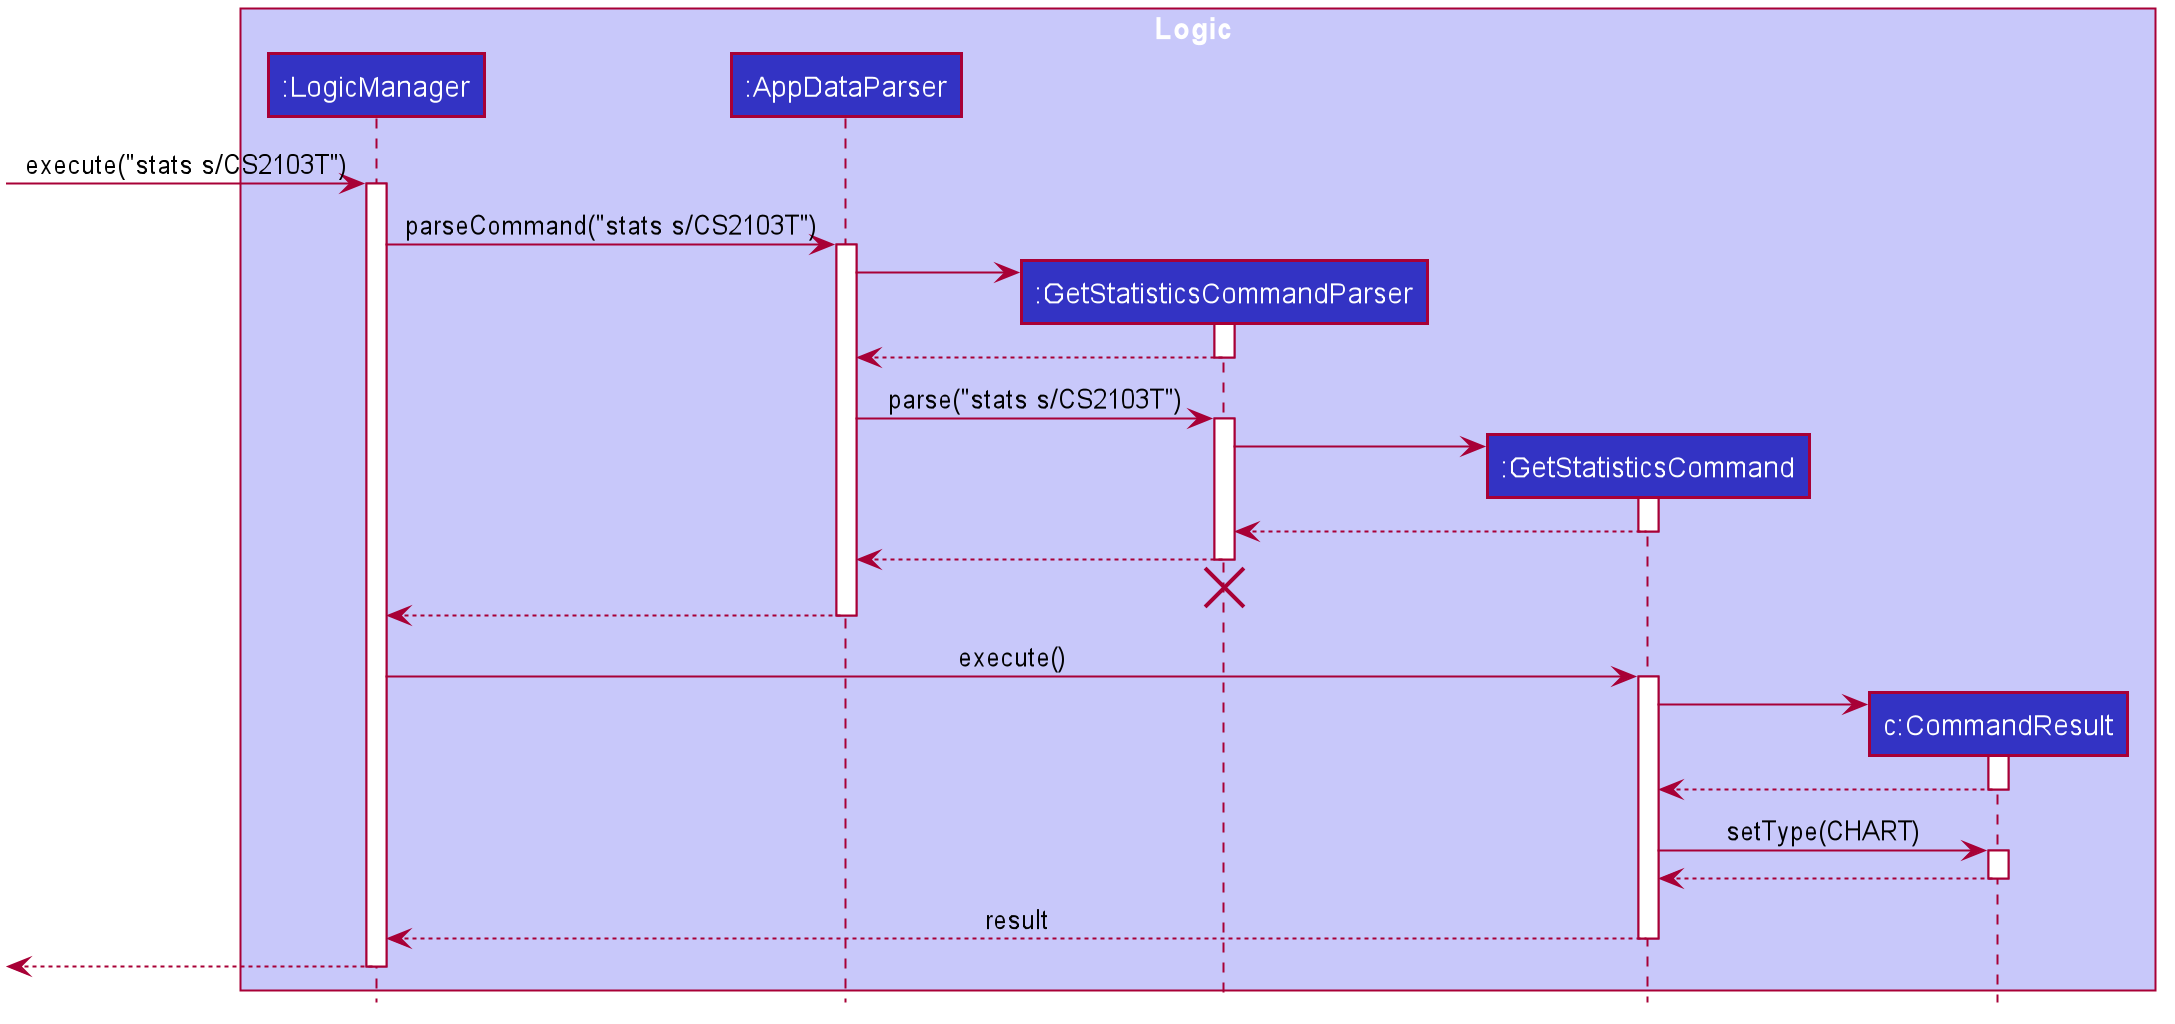

The diagram above was rendered by PlantUML. Its source (embedded in the PNG):
@startuml








skinparam BackgroundColor #FFFFFFF

skinparam Shadowing false

skinparam Class {
    FontColor #FFFFFF
    BorderThickness 1
    BorderColor #FFFFFF
    StereotypeFontColor #FFFFFF
    FontName Arial
}

skinparam Actor {
    BorderColor #000000
    Color #000000
    FontName Arial
}

skinparam Sequence {
    MessageAlign center
    BoxFontSize 15
    BoxPadding 0
    BoxFontColor #FFFFFF
    FontName Arial
}

skinparam Participant {
    FontColor #FFFFFFF
    Padding 20
}

skinparam MinClassWidth 50
skinparam ParticipantPadding 10
skinparam Shadowing false
skinparam DefaultTextAlignment center
skinparam packageStyle Rectangle

hide footbox
hide members
hide circle

box Logic #C8C8FA
participant ":LogicManager" as LogicManager #3333C4
participant ":AppDataParser" as AppDataParser #3333C4
participant ":GetStatisticsCommandParser" as GetStatisticsCommandParser #3333C4
participant ":GetStatisticsCommand" as GetStatisticsCommand #3333C4
participant "c:CommandResult" as CommandResult #3333C4
end box

[-> LogicManager : execute("stats s/CS2103T")
activate LogicManager

LogicManager -> AppDataParser : parseCommand("stats s/CS2103T")
activate AppDataParser

create GetStatisticsCommandParser
AppDataParser -> GetStatisticsCommandParser
activate GetStatisticsCommandParser

GetStatisticsCommandParser --> AppDataParser
deactivate GetStatisticsCommandParser

AppDataParser -> GetStatisticsCommandParser : parse("stats s/CS2103T")
activate GetStatisticsCommandParser

create GetStatisticsCommand
GetStatisticsCommandParser -> GetStatisticsCommand
activate GetStatisticsCommand

GetStatisticsCommand --> GetStatisticsCommandParser
deactivate GetStatisticsCommand

GetStatisticsCommandParser --> AppDataParser
deactivate GetStatisticsCommandParser
GetStatisticsCommandParser -[hidden]-> AppDataParser
destroy GetStatisticsCommandParser

AppDataParser --> LogicManager
deactivate AppDataParser

LogicManager -> GetStatisticsCommand : execute()
activate GetStatisticsCommand

create CommandResult
GetStatisticsCommand -> CommandResult
activate CommandResult

CommandResult --> GetStatisticsCommand
deactivate CommandResult

GetStatisticsCommand -> CommandResult : setType(CHART)
activate CommandResult

CommandResult --> GetStatisticsCommand
deactivate CommandResult

GetStatisticsCommand --> LogicManager : result
deactivate GetStatisticsCommand

[<--LogicManager
deactivate LogicManager
@enduml